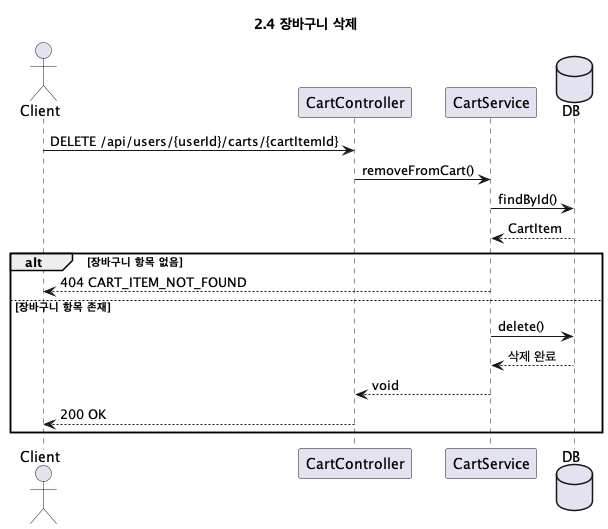

The diagram above was rendered by PlantUML. Its source (embedded in the PNG):
@startuml 장바구니_삭제
title 2.4 장바구니 삭제

actor Client
participant CartController
participant CartService
database DB

Client -> CartController: DELETE /api/users/{userId}/carts/{cartItemId}
CartController -> CartService: removeFromCart()
CartService -> DB: findById()
DB --> CartService: CartItem

alt 장바구니 항목 없음
    CartService --> Client: 404 CART_ITEM_NOT_FOUND
else 장바구니 항목 존재
    CartService -> DB: delete()
    DB --> CartService: 삭제 완료
    CartService --> CartController: void
    CartController --> Client: 200 OK
end

@enduml